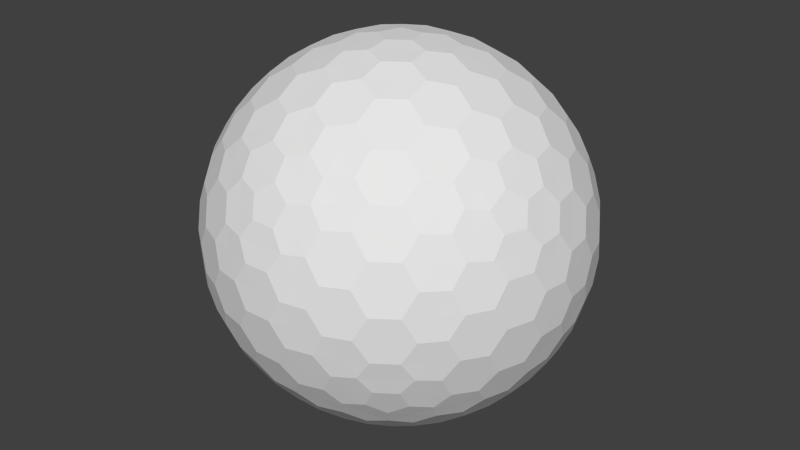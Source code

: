 # Source: geodesicSphere-1.blend  (saved by Blender 2.74.0; exported with 4.5.12 LTS)
import bpy
from mathutils import Matrix  # noqa: F401  (used for matrix-valued properties, if any)

bpy.ops.wm.read_factory_settings(use_empty=True)
scene = bpy.context.scene
scene.name = 'Scene'

# ---- collections
col_collection_1 = bpy.data.collections.new('Collection 1'); scene.collection.children.link(col_collection_1)

# ---- world
world_world = bpy.data.worlds.new('World'); scene.world = world_world
world_world.color = (0.05088, 0.05088, 0.05088)
world_world.use_sun_shadow = False
world_world.sun_shadow_jitter_overblur = 0.0
world_world.cycles.sampling_method = 'MANUAL'
world_world.cycles.sample_map_resolution = 256

# ---- meshes
me_gd_mesh_001 = bpy.data.meshes.new('GD_mesh.001')
me_gd_mesh_001.from_pydata([(5.802e-09, -0.05351, 0.5054), (5.802e-09, -0.1123, 0.4956), (5.802e-09, -0.2369, 0.4496), (5.802e-09, -0.2962, 0.413), (5.802e-09, -0.3931, 0.3221), (5.802e-09, -0.4281, 0.2739), (0.05089, -0.01654, 0.5054), (0.1068, -0.0347, 0.4956), (0.2253, -0.07321, 0.4496), (0.2817, -0.09152, 0.413), (0.3738, -0.1215, 0.3221), (0.4071, -0.1323, 0.2739), (0.03145, 0.04329, 0.5054), (0.06601, 0.09086, 0.4956), (0.1393, 0.1917, 0.4496), (0.1741, 0.2396, 0.413), (0.231, 0.318, 0.3221), (0.2516, 0.3463, 0.2739), (-0.03145, 0.04329, 0.5054), (-0.06601, 0.09086, 0.4956), (-0.1393, 0.1917, 0.4496), (-0.1741, 0.2396, 0.413), (-0.231, 0.318, 0.3221), (-0.2516, 0.3463, 0.2739), (-0.05089, -0.01654, 0.5054), (-0.1068, -0.0347, 0.4956), (-0.2253, -0.07321, 0.4496), (-0.2817, -0.09152, 0.413), (-0.3738, -0.1215, 0.3221), (-0.4071, -0.1323, 0.2739), (0.05089, -0.4446, 0.2408), (0.1068, -0.4278, 0.2527), (0.2253, -0.3694, 0.2665), (0.2817, -0.3284, 0.2665), (0.3738, -0.2338, 0.2527), (0.4071, -0.1858, 0.2408), (0.4386, -0.08899, 0.2408), (0.4399, -0.03061, 0.2527), (0.4209, 0.1002, 0.2665), (0.3994, 0.1664, 0.2665), (0.3379, 0.2833, 0.2527), (0.3025, 0.3298, 0.2408), (0.2202, 0.3896, 0.2408), (0.165, 0.4089, 0.2527), (0.03482, 0.4313, 0.2665), (-0.03482, 0.4313, 0.2665), (-0.165, 0.4089, 0.2527), (-0.2202, 0.3896, 0.2408), (-0.3025, 0.3298, 0.2408), (-0.3379, 0.2833, 0.2527), (-0.3994, 0.1664, 0.2665), (-0.4209, 0.1002, 0.2665), (-0.4399, -0.03061, 0.2527), (-0.4386, -0.08899, 0.2408), (-0.4071, -0.1858, 0.2408), (-0.3738, -0.2338, 0.2527), (-0.2817, -0.3284, 0.2665), (-0.2253, -0.3694, 0.2665), (-0.1068, -0.4278, 0.2527), (-0.05089, -0.4446, 0.2408), (0.03145, -0.4714, 0.1873), (0.06601, -0.4839, 0.1404), (0.1393, -0.4878, 0.02962), (0.1741, -0.4765, -0.02962), (0.231, -0.4303, -0.1404), (0.2516, -0.3998, -0.1873), (0.4386, -0.1756, 0.1873), (0.4399, -0.2123, 0.1404), (0.4209, -0.2832, 0.02962), (0.3994, -0.3128, -0.02962), (0.3379, -0.3527, -0.1404), (0.3025, -0.3629, -0.1873), (0.458, -0.1157, 0.1873), (0.4806, -0.08676, 0.1404), (0.507, -0.0183, 0.02962), (0.507, 0.0183, -0.02962), (0.4806, 0.08676, -0.1404), (0.458, 0.1157, -0.1873), (0.3025, 0.3629, 0.1873), (0.3379, 0.3527, 0.1404), (0.3994, 0.3128, 0.02962), (0.4209, 0.2832, -0.02962), (0.4399, 0.2123, -0.1404), (0.4386, 0.1756, -0.1873), (0.2516, 0.3998, 0.1873), (0.231, 0.4303, 0.1404), (0.1741, 0.4765, 0.02962), (0.1393, 0.4878, -0.02962), (0.06601, 0.4839, -0.1404), (0.03145, 0.4714, -0.1873), (-0.2516, 0.3998, 0.1873), (-0.231, 0.4303, 0.1404), (-0.1741, 0.4765, 0.02962), (-0.1393, 0.4878, -0.02962), (-0.06601, 0.4839, -0.1404), (-0.03145, 0.4714, -0.1873), (-0.3025, 0.3629, 0.1873), (-0.3379, 0.3527, 0.1404), (-0.3994, 0.3128, 0.02962), (-0.4209, 0.2832, -0.02962), (-0.4399, 0.2123, -0.1404), (-0.4386, 0.1756, -0.1873), (-0.458, -0.1157, 0.1873), (-0.4806, -0.08676, 0.1404), (-0.507, -0.0183, 0.02962), (-0.507, 0.0183, -0.02962), (-0.4806, 0.08676, -0.1404), (-0.458, 0.1157, -0.1873), (-0.4386, -0.1756, 0.1873), (-0.4399, -0.2123, 0.1404), (-0.4209, -0.2832, 0.02962), (-0.3994, -0.3128, -0.02962), (-0.3379, -0.3527, -0.1404), (-0.3025, -0.3629, -0.1873), (-0.03145, -0.4714, 0.1873), (-0.06601, -0.4839, 0.1404), (-0.1393, -0.4878, 0.02962), (-0.1741, -0.4765, -0.02962), (-0.231, -0.4303, -0.1404), (-0.2516, -0.3998, -0.1873), (0.3025, -0.3298, -0.2408), (0.3379, -0.2833, -0.2527), (0.3994, -0.1664, -0.2665), (0.4209, -0.1002, -0.2665), (0.4399, 0.03061, -0.2527), (0.4386, 0.08899, -0.2408), (0.4071, 0.1858, -0.2408), (0.3738, 0.2338, -0.2527), (0.2817, 0.3284, -0.2665), (0.2253, 0.3694, -0.2665), (0.1068, 0.4278, -0.2527), (0.05089, 0.4446, -0.2408), (-0.05089, 0.4446, -0.2408), (-0.1068, 0.4278, -0.2527), (-0.2253, 0.3694, -0.2665), (-0.2817, 0.3284, -0.2665), (-0.3738, 0.2338, -0.2527), (-0.4071, 0.1858, -0.2408), (-0.4386, 0.08899, -0.2408), (-0.4399, 0.03061, -0.2527), (-0.4209, -0.1002, -0.2665), (-0.3994, -0.1664, -0.2665), (-0.3379, -0.2833, -0.2527), (-0.3025, -0.3298, -0.2408), (-0.2202, -0.3896, -0.2408), (-0.165, -0.4089, -0.2527), (-0.03482, -0.4313, -0.2665), (0.03482, -0.4313, -0.2665), (0.165, -0.4089, -0.2527), (0.2202, -0.3896, -0.2408), (0.2516, -0.3463, -0.2739), (0.231, -0.318, -0.3221), (0.1741, -0.2396, -0.413), (0.1393, -0.1917, -0.4496), (0.06601, -0.09086, -0.4956), (0.03145, -0.04329, -0.5054), (0.4071, 0.1323, -0.2739), (0.3738, 0.1215, -0.3221), (0.2817, 0.09152, -0.413), (0.2253, 0.07321, -0.4496), (0.1068, 0.0347, -0.4956), (0.05089, 0.01654, -0.5054), (5.802e-09, 0.4281, -0.2739), (5.802e-09, 0.3931, -0.3221), (5.802e-09, 0.2962, -0.413), (5.802e-09, 0.2369, -0.4496), (5.802e-09, 0.1123, -0.4956), (5.802e-09, 0.05351, -0.5054), (-0.4071, 0.1323, -0.2739), (-0.3738, 0.1215, -0.3221), (-0.2817, 0.09152, -0.413), (-0.2253, 0.07321, -0.4496), (-0.1068, 0.0347, -0.4956), (-0.05089, 0.01654, -0.5054), (-0.2516, -0.3463, -0.2739), (-0.231, -0.318, -0.3221), (-0.1741, -0.2396, -0.413), (-0.1393, -0.1917, -0.4496), (-0.06601, -0.09086, -0.4956), (-0.03145, -0.04329, -0.5054), (0.05633, -0.1368, 0.4862), (0.1127, -0.09584, 0.4862), (0.05799, -0.3237, 0.3874), (0.1196, -0.2904, 0.3995), (0.2392, -0.2035, 0.3995), (0.2899, -0.1552, 0.3874), (0.05799, -0.2018, 0.4628), (0.1196, -0.2275, 0.4384), (0.174, -0.1175, 0.4628), (0.1794, -0.1841, 0.4384), (0.05633, -0.3737, 0.3398), (0.1127, -0.392, 0.3032), (0.1794, -0.3098, 0.3607), (0.174, -0.3614, 0.3121), (0.2392, -0.2664, 0.3607), (0.2899, -0.2771, 0.3121), (0.338, -0.1691, 0.3398), (0.338, -0.2283, 0.3032), (0.1475, 0.01131, 0.4862), (0.126, 0.07754, 0.4862), (0.3258, -0.04488, 0.3874), (0.3131, 0.02402, 0.3995), (0.2674, 0.1646, 0.3995), (0.2372, 0.2278, 0.3874), (0.2098, -0.007197, 0.4628), (0.2533, 0.04345, 0.4384), (0.1655, 0.1291, 0.4628), (0.2305, 0.1137, 0.4384), (0.3728, -0.0619, 0.3398), (0.4076, -0.01398, 0.3032), (0.3501, 0.07489, 0.3607), (0.3975, 0.05378, 0.3121), (0.3272, 0.1452, 0.3607), (0.3532, 0.1901, 0.3121), (0.2652, 0.2692, 0.3398), (0.3216, 0.2509, 0.3032), (0.03482, 0.1438, 0.4862), (-0.03482, 0.1438, 0.4862), (0.1434, 0.296, 0.3874), (0.07392, 0.3052, 0.3995), (-0.07392, 0.3052, 0.3995), (-0.1434, 0.296, 0.3874), (0.07168, 0.1973, 0.4628), (0.03696, 0.2544, 0.4384), (-0.07168, 0.1973, 0.4628), (-0.03696, 0.2544, 0.4384), (0.1741, 0.3354, 0.3398), (0.1393, 0.3834, 0.3032), (0.03696, 0.3561, 0.3607), (0.07168, 0.3946, 0.3121), (-0.03696, 0.3561, 0.3607), (-0.07168, 0.3946, 0.3121), (-0.1741, 0.3354, 0.3398), (-0.1393, 0.3834, 0.3032), (-0.126, 0.07754, 0.4862), (-0.1475, 0.01131, 0.4862), (-0.2372, 0.2278, 0.3874), (-0.2674, 0.1646, 0.3995), (-0.3131, 0.02402, 0.3995), (-0.3258, -0.04488, 0.3874), (-0.1655, 0.1291, 0.4628), (-0.2305, 0.1137, 0.4384), (-0.2098, -0.007197, 0.4628), (-0.2533, 0.04345, 0.4384), (-0.2652, 0.2692, 0.3398), (-0.3216, 0.2509, 0.3032), (-0.3272, 0.1452, 0.3607), (-0.3532, 0.1901, 0.3121), (-0.3501, 0.07489, 0.3607), (-0.3975, 0.05378, 0.3121), (-0.3728, -0.0619, 0.3398), (-0.4076, -0.01398, 0.3032), (-0.1127, -0.09584, 0.4862), (-0.05633, -0.1368, 0.4862), (-0.2899, -0.1552, 0.3874), (-0.2392, -0.2035, 0.3995), (-0.1196, -0.2904, 0.3995), (-0.05799, -0.3237, 0.3874), (-0.174, -0.1175, 0.4628), (-0.1794, -0.1841, 0.4384), (-0.05799, -0.2018, 0.4628), (-0.1196, -0.2275, 0.4384), (-0.338, -0.1691, 0.3398), (-0.338, -0.2283, 0.3032), (-0.2392, -0.2664, 0.3607), (-0.2899, -0.2771, 0.3121), (-0.1794, -0.3098, 0.3607), (-0.174, -0.3614, 0.3121), (-0.05633, -0.3737, 0.3398), (-0.1127, -0.392, 0.3032), (0.1475, -0.4399, 0.2073), (0.126, -0.4695, 0.1481), (0.3258, -0.3265, 0.2134), (0.3131, -0.3681, 0.1572), (0.2674, -0.431, 0.03144), (0.2372, -0.4484, -0.03049), (0.2098, -0.4107, 0.2134), (0.2533, -0.4116, 0.1572), (0.1655, -0.4717, 0.09146), (0.2305, -0.443, 0.09432), (0.3728, -0.2762, 0.2073), (0.4076, -0.2649, 0.1481), (0.3501, -0.3561, 0.09432), (0.3975, -0.3032, 0.09146), (0.3272, -0.3875, 0.03144), (0.3532, -0.3641, -0.03049), (0.2652, -0.4243, -0.08885), (0.3216, -0.3834, -0.08885), (0.464, -0.1874, 0.08885), (0.4855, -0.1211, 0.08885), (0.4112, -0.2843, -0.09146), (0.4468, -0.2229, -0.09432), (0.4925, -0.08231, -0.09432), (0.4998, -0.01165, -0.09146), (0.4555, -0.2234, 0.03049), (0.4697, -0.1915, -0.03144), (0.4998, -0.08701, 0.03049), (0.4925, -0.1212, -0.03144), (0.3779, -0.3058, -0.1481), (0.3779, -0.2692, -0.2073), (0.4468, -0.1841, -0.1572), (0.4112, -0.209, -0.2134), (0.4697, -0.1137, -0.1572), (0.4555, -0.07262, -0.2134), (0.4855, 0.0253, -0.1481), (0.464, -0.004321, -0.2073), (0.464, 0.004321, 0.2073), (0.4855, -0.0253, 0.1481), (0.4112, 0.209, 0.2134), (0.4468, 0.1841, 0.1572), (0.4925, 0.1212, 0.03144), (0.4998, 0.08701, -0.03049), (0.4555, 0.07262, 0.2134), (0.4697, 0.1137, 0.1572), (0.4998, 0.01165, 0.09146), (0.4925, 0.08231, 0.09432), (0.3779, 0.2692, 0.2073), (0.3779, 0.3058, 0.1481), (0.4468, 0.2229, 0.09432), (0.4112, 0.2843, 0.09146), (0.4697, 0.1915, 0.03144), (0.4555, 0.2234, -0.03049), (0.4855, 0.1211, -0.08885), (0.464, 0.1874, -0.08885), (0.3216, 0.3834, 0.08885), (0.2652, 0.4243, 0.08885), (0.3975, 0.3032, -0.09146), (0.3501, 0.3561, -0.09432), (0.2305, 0.443, -0.09432), (0.1655, 0.4717, -0.09146), (0.3532, 0.3641, 0.03049), (0.3272, 0.3875, -0.03144), (0.2372, 0.4484, 0.03049), (0.2674, 0.431, -0.03144), (0.4076, 0.2649, -0.1481), (0.3728, 0.2762, -0.2073), (0.3131, 0.3681, -0.1572), (0.3258, 0.3265, -0.2134), (0.2533, 0.4116, -0.1572), (0.2098, 0.4107, -0.2134), (0.126, 0.4695, -0.1481), (0.1475, 0.4399, -0.2073), (0.1393, 0.4426, 0.2073), (0.1741, 0.4539, 0.1481), (-0.07168, 0.4556, 0.2134), (-0.03696, 0.4819, 0.1572), (0.03696, 0.5059, 0.03144), (0.07168, 0.5022, -0.03049), (0.07168, 0.4556, 0.2134), (0.03696, 0.4819, 0.1572), (0.1434, 0.4789, 0.09146), (0.07392, 0.4939, 0.09432), (-0.1393, 0.4426, 0.2073), (-0.1741, 0.4539, 0.1481), (-0.07392, 0.4939, 0.09432), (-0.1434, 0.4789, 0.09146), (-0.03696, 0.5059, 0.03144), (-0.07168, 0.5022, -0.03049), (0.03482, 0.4992, -0.08885), (-0.03482, 0.4992, -0.08885), (-0.2652, 0.4243, 0.08885), (-0.3216, 0.3834, 0.08885), (-0.1655, 0.4717, -0.09146), (-0.2305, 0.443, -0.09432), (-0.3501, 0.3561, -0.09432), (-0.3975, 0.3032, -0.09146), (-0.2372, 0.4484, 0.03049), (-0.2674, 0.431, -0.03144), (-0.3532, 0.3641, 0.03049), (-0.3272, 0.3875, -0.03144), (-0.126, 0.4695, -0.1481), (-0.1475, 0.4399, -0.2073), (-0.2533, 0.4116, -0.1572), (-0.2098, 0.4107, -0.2134), (-0.3131, 0.3681, -0.1572), (-0.3258, 0.3265, -0.2134), (-0.4076, 0.2649, -0.1481), (-0.3728, 0.2762, -0.2073), (-0.3779, 0.2692, 0.2073), (-0.3779, 0.3058, 0.1481), (-0.4555, 0.07262, 0.2134), (-0.4697, 0.1137, 0.1572), (-0.4697, 0.1915, 0.03144), (-0.4555, 0.2234, -0.03049), (-0.4112, 0.209, 0.2134), (-0.4468, 0.1841, 0.1572), (-0.4112, 0.2843, 0.09146), (-0.4468, 0.2229, 0.09432), (-0.464, 0.004321, 0.2073), (-0.4855, -0.0253, 0.1481), (-0.4925, 0.08231, 0.09432), (-0.4998, 0.01165, 0.09146), (-0.4925, 0.1212, 0.03144), (-0.4998, 0.08701, -0.03049), (-0.464, 0.1874, -0.08885), (-0.4855, 0.1211, -0.08885), (-0.4855, -0.1211, 0.08885), (-0.464, -0.1874, 0.08885), (-0.4998, -0.01165, -0.09146), (-0.4925, -0.08231, -0.09432), (-0.4468, -0.2229, -0.09432), (-0.4112, -0.2843, -0.09146), (-0.4998, -0.08701, 0.03049), (-0.4925, -0.1212, -0.03144), (-0.4555, -0.2234, 0.03049), (-0.4697, -0.1915, -0.03144), (-0.4855, 0.0253, -0.1481), (-0.464, -0.004321, -0.2073), (-0.4697, -0.1137, -0.1572), (-0.4555, -0.07262, -0.2134), (-0.4468, -0.1841, -0.1572), (-0.4112, -0.209, -0.2134), (-0.3779, -0.3058, -0.1481), (-0.3779, -0.2692, -0.2073), (-0.3728, -0.2762, 0.2073), (-0.4076, -0.2649, 0.1481), (-0.2098, -0.4107, 0.2134), (-0.2533, -0.4116, 0.1572), (-0.3272, -0.3875, 0.03144), (-0.3532, -0.3641, -0.03049), (-0.3258, -0.3265, 0.2134), (-0.3131, -0.3681, 0.1572), (-0.3975, -0.3032, 0.09146), (-0.3501, -0.3561, 0.09432), (-0.1475, -0.4399, 0.2073), (-0.126, -0.4695, 0.1481), (-0.2305, -0.443, 0.09432), (-0.1655, -0.4717, 0.09146), (-0.2674, -0.431, 0.03144), (-0.2372, -0.4484, -0.03049), (-0.3216, -0.3834, -0.08885), (-0.2652, -0.4243, -0.08885), (-0.03482, -0.4992, 0.08885), (0.03482, -0.4992, 0.08885), (-0.1434, -0.4789, -0.09146), (-0.07392, -0.4939, -0.09432), (0.07392, -0.4939, -0.09432), (0.1434, -0.4789, -0.09146), (-0.07168, -0.5022, 0.03049), (-0.03696, -0.5059, -0.03144), (0.07168, -0.5022, 0.03049), (0.03696, -0.5059, -0.03144), (-0.1741, -0.4539, -0.1481), (-0.1393, -0.4426, -0.2073), (-0.03696, -0.4819, -0.1572), (-0.07168, -0.4556, -0.2134), (0.03696, -0.4819, -0.1572), (0.07168, -0.4556, -0.2134), (0.1741, -0.4539, -0.1481), (0.1393, -0.4426, -0.2073), (0.3216, -0.2509, -0.3032), (0.2652, -0.2692, -0.3398), (0.3975, -0.05378, -0.3121), (0.3501, -0.07489, -0.3607), (0.2305, -0.1137, -0.4384), (0.1655, -0.1291, -0.4628), (0.3532, -0.1901, -0.3121), (0.3272, -0.1452, -0.3607), (0.2372, -0.2278, -0.3874), (0.2674, -0.1646, -0.3995), (0.4076, 0.01398, -0.3032), (0.3728, 0.0619, -0.3398), (0.3131, -0.02402, -0.3995), (0.3258, 0.04488, -0.3874), (0.2533, -0.04345, -0.4384), (0.2098, 0.007197, -0.4628), (0.126, -0.07754, -0.4862), (0.1475, -0.01131, -0.4862), (0.338, 0.2283, -0.3032), (0.338, 0.1691, -0.3398), (0.174, 0.3614, -0.3121), (0.1794, 0.3098, -0.3607), (0.1794, 0.1841, -0.4384), (0.174, 0.1175, -0.4628), (0.2899, 0.2771, -0.3121), (0.2392, 0.2664, -0.3607), (0.2899, 0.1552, -0.3874), (0.2392, 0.2035, -0.3995), (0.1127, 0.392, -0.3032), (0.05633, 0.3737, -0.3398), (0.1196, 0.2904, -0.3995), (0.05799, 0.3237, -0.3874), (0.1196, 0.2275, -0.4384), (0.05799, 0.2018, -0.4628), (0.1127, 0.09584, -0.4862), (0.05633, 0.1368, -0.4862), (-0.1127, 0.392, -0.3032), (-0.05633, 0.3737, -0.3398), (-0.2899, 0.2771, -0.3121), (-0.2392, 0.2664, -0.3607), (-0.1196, 0.2275, -0.4384), (-0.05799, 0.2018, -0.4628), (-0.174, 0.3614, -0.3121), (-0.1794, 0.3098, -0.3607), (-0.05799, 0.3237, -0.3874), (-0.1196, 0.2904, -0.3995), (-0.338, 0.2283, -0.3032), (-0.338, 0.1691, -0.3398), (-0.2392, 0.2035, -0.3995), (-0.2899, 0.1552, -0.3874), (-0.1794, 0.1841, -0.4384), (-0.174, 0.1175, -0.4628), (-0.05633, 0.1368, -0.4862), (-0.1127, 0.09584, -0.4862), (-0.4076, 0.01398, -0.3032), (-0.3728, 0.0619, -0.3398), (-0.3532, -0.1901, -0.3121), (-0.3272, -0.1452, -0.3607), (-0.2533, -0.04345, -0.4384), (-0.2098, 0.007197, -0.4628), (-0.3975, -0.05378, -0.3121), (-0.3501, -0.07489, -0.3607), (-0.3258, 0.04488, -0.3874), (-0.3131, -0.02402, -0.3995), (-0.3216, -0.2509, -0.3032), (-0.2652, -0.2692, -0.3398), (-0.2674, -0.1646, -0.3995), (-0.2372, -0.2278, -0.3874), (-0.2305, -0.1137, -0.4384), (-0.1655, -0.1291, -0.4628), (-0.1475, -0.01131, -0.4862), (-0.126, -0.07754, -0.4862), (-0.1393, -0.3834, -0.3032), (-0.1741, -0.3354, -0.3398), (0.07168, -0.3946, -0.3121), (0.03696, -0.3561, -0.3607), (-0.03696, -0.2544, -0.4384), (-0.07168, -0.1973, -0.4628), (-0.07168, -0.3946, -0.3121), (-0.03696, -0.3561, -0.3607), (-0.1434, -0.296, -0.3874), (-0.07392, -0.3052, -0.3995), (0.1393, -0.3834, -0.3032), (0.1741, -0.3354, -0.3398), (0.07392, -0.3052, -0.3995), (0.1434, -0.296, -0.3874), (0.03696, -0.2544, -0.4384), (0.07168, -0.1973, -0.4628), (-0.03482, -0.1438, -0.4862), (0.03482, -0.1438, -0.4862), (0.05445, -0.07494, 0.4957), (0.0592, -0.2627, 0.4251), (0.1167, -0.1606, 0.4625), (0.2316, -0.1375, 0.4251), (0.05445, -0.4099, 0.2887), (0.1167, -0.3418, 0.3504), (0.2316, -0.3188, 0.3131), (0.2891, -0.2166, 0.3504), (0.373, -0.1784, 0.2887), (0.0881, 0.02863, 0.4957), (0.2682, -0.02489, 0.4251), (0.1888, 0.06133, 0.4625), (0.2023, 0.1778, 0.4251), (0.4066, -0.07487, 0.2887), (0.3612, 0.005319, 0.3504), (0.3747, 0.1218, 0.3131), (0.2953, 0.208, 0.3504), (0.285, 0.2996, 0.2887), (5.802e-09, 0.09264, 0.4957), (0.1065, 0.2474, 0.4251), (5.802e-09, 0.1985, 0.4625), (-0.1065, 0.2474, 0.4251), (0.1969, 0.3636, 0.2887), (0.1065, 0.3451, 0.3504), (-5.086e-10, 0.394, 0.3131), (-0.1065, 0.3451, 0.3504), (-0.1969, 0.3636, 0.2887), (-0.0881, 0.02863, 0.4957), (-0.2023, 0.1778, 0.4251), (-0.1888, 0.06133, 0.4625), (-0.2682, -0.02489, 0.4251), (-0.285, 0.2996, 0.2887), (-0.2953, 0.208, 0.3504), (-0.3747, 0.1218, 0.3131), (-0.3612, 0.005319, 0.3504), (-0.4066, -0.07487, 0.2887), (-0.05445, -0.07494, 0.4957), (-0.2316, -0.1375, 0.4251), (-0.1167, -0.1606, 0.4625), (-0.0592, -0.2627, 0.4251), (-0.373, -0.1784, 0.2887), (-0.2891, -0.2166, 0.3504), (-0.2316, -0.3188, 0.3131), (-0.1167, -0.3418, 0.3504), (-0.05445, -0.4099, 0.2887), (0.0881, -0.4562, 0.1961), (0.2682, -0.3691, 0.2124), (0.1888, -0.4411, 0.152), (0.2023, -0.4597, 0.03112), (0.4066, -0.2248, 0.1961), (0.3612, -0.3158, 0.152), (0.3747, -0.3345, 0.03112), (0.2953, -0.4065, -0.0293), (0.285, -0.3922, -0.1388), (0.4611, -0.1498, 0.1388), (0.4339, -0.253, -0.03112), (0.4778, -0.1553, 0.0293), (0.4998, -0.05036, -0.03112), (0.3394, -0.3173, -0.1961), (0.412, -0.2459, -0.152), (0.4339, -0.141, -0.2124), (0.4778, -0.04323, -0.152), (0.4611, 0.05718, -0.1961), (0.4611, -0.05718, 0.1961), (0.4339, 0.141, 0.2124), (0.4778, 0.04323, 0.152), (0.4998, 0.05036, 0.03112), (0.3394, 0.3173, 0.1961), (0.412, 0.2459, 0.152), (0.4339, 0.253, 0.03112), (0.4778, 0.1553, -0.0293), (0.4611, 0.1498, -0.1388), (0.285, 0.3922, 0.1388), (0.3747, 0.3345, -0.03112), (0.2953, 0.4065, 0.0293), (0.2023, 0.4597, -0.03112), (0.4066, 0.2248, -0.1961), (0.3612, 0.3158, -0.152), (0.2682, 0.3691, -0.2124), (0.1888, 0.4411, -0.152), (0.0881, 0.4562, -0.1961), (0.1969, 0.4209, 0.1961), (-1.771e-09, 0.4562, 0.2124), (0.1065, 0.4678, 0.152), (0.1065, 0.4909, 0.03112), (-0.1969, 0.4209, 0.1961), (-0.1065, 0.4678, 0.152), (-0.1065, 0.4909, 0.03112), (4.54e-09, 0.5024, -0.0293), (5.802e-09, 0.4848, -0.1388), (-0.285, 0.3922, 0.1388), (-0.2023, 0.4597, -0.03112), (-0.2953, 0.4065, 0.0293), (-0.3747, 0.3345, -0.03112), (-0.0881, 0.4562, -0.1961), (-0.1888, 0.4411, -0.152), (-0.2682, 0.3691, -0.2124), (-0.3612, 0.3158, -0.152), (-0.4066, 0.2248, -0.1961), (-0.3394, 0.3173, 0.1961), (-0.4339, 0.141, 0.2124), (-0.412, 0.2459, 0.152), (-0.4339, 0.253, 0.03112), (-0.4611, -0.05718, 0.1961), (-0.4778, 0.04323, 0.152), (-0.4998, 0.05036, 0.03112), (-0.4778, 0.1553, -0.0293), (-0.4611, 0.1498, -0.1388), (-0.4611, -0.1498, 0.1388), (-0.4998, -0.05036, -0.03112), (-0.4778, -0.1553, 0.0293), (-0.4339, -0.253, -0.03112), (-0.4611, 0.05718, -0.1961), (-0.4778, -0.04323, -0.152), (-0.4339, -0.141, -0.2124), (-0.412, -0.2459, -0.152), (-0.3394, -0.3173, -0.1961), (-0.4066, -0.2248, 0.1961), (-0.2682, -0.3691, 0.2124), (-0.3612, -0.3158, 0.152), (-0.3747, -0.3345, 0.03112), (-0.0881, -0.4562, 0.1961), (-0.1888, -0.4411, 0.152), (-0.2023, -0.4597, 0.03112), (-0.2953, -0.4065, -0.0293), (-0.285, -0.3922, -0.1388), (4.54e-09, -0.4848, 0.1388), (-0.1065, -0.4909, -0.03112), (7.064e-09, -0.5024, 0.0293), (0.1065, -0.4909, -0.03112), (-0.1969, -0.4209, -0.1961), (-0.1065, -0.4678, -0.152), (1.085e-08, -0.4562, -0.2124), (0.1065, -0.4678, -0.152), (0.1969, -0.4209, -0.1961), (0.285, -0.2996, -0.2887), (0.3747, -0.1218, -0.3131), (0.2953, -0.208, -0.3504), (0.2023, -0.1778, -0.4251), (0.4066, 0.07487, -0.2887), (0.3612, -0.005319, -0.3504), (0.2682, 0.02489, -0.4251), (0.1888, -0.06133, -0.4625), (0.0881, -0.02863, -0.4957), (0.373, 0.1784, -0.2887), (0.2316, 0.3188, -0.3131), (0.2891, 0.2166, -0.3504), (0.2316, 0.1375, -0.4251), (0.05445, 0.4099, -0.2887), (0.1167, 0.3418, -0.3504), (0.0592, 0.2627, -0.4251), (0.1167, 0.1606, -0.4625), (0.05445, 0.07494, -0.4957), (-0.05445, 0.4099, -0.2887), (-0.2316, 0.3188, -0.3131), (-0.1167, 0.3418, -0.3504), (-0.0592, 0.2627, -0.4251), (-0.373, 0.1784, -0.2887), (-0.2891, 0.2166, -0.3504), (-0.2316, 0.1375, -0.4251), (-0.1167, 0.1606, -0.4625), (-0.05445, 0.07494, -0.4957), (-0.4066, 0.07487, -0.2887), (-0.3747, -0.1218, -0.3131), (-0.3612, -0.005319, -0.3504), (-0.2682, 0.02489, -0.4251), (-0.285, -0.2996, -0.2887), (-0.2953, -0.208, -0.3504), (-0.2023, -0.1778, -0.4251), (-0.1888, -0.06133, -0.4625), (-0.0881, -0.02863, -0.4957), (-0.1969, -0.3636, -0.2887), (1.211e-08, -0.394, -0.3131), (-0.1065, -0.3451, -0.3504), (-0.1065, -0.2474, -0.4251), (0.1969, -0.3636, -0.2887), (0.1065, -0.3451, -0.3504), (0.1065, -0.2474, -0.4251), (8.326e-09, -0.1985, -0.4625), (5.802e-09, -0.09264, -0.4957), (5.802e-09, -1.825e-09, 0.5054), (5.802e-09, -0.1711, 0.4739), (7.695e-09, -0.3473, 0.3649), (6.559e-09, -0.452, 0.226), (0.1627, -0.05286, 0.4739), (0.3303, -0.1073, 0.3649), (0.4299, -0.1397, 0.226), (0.1005, 0.1384, 0.4739), (0.2042, 0.281, 0.3649), (0.2657, 0.3657, 0.226), (-0.1005, 0.1384, 0.4739), (-0.2042, 0.281, 0.3649), (-0.2657, 0.3657, 0.226), (-0.1627, -0.05286, 0.4739), (-0.3303, -0.1073, 0.3649), (-0.4299, -0.1397, 0.226), (0.1627, -0.4002, 0.2592), (0.3303, -0.2784, 0.2592), (0.4309, 0.03105, 0.2592), (0.3668, 0.2281, 0.2592), (0.1036, 0.4194, 0.2592), (-0.1036, 0.4194, 0.2592), (-0.3668, 0.2281, 0.2592), (-0.4309, 0.03105, 0.2592), (-0.3303, -0.2784, 0.2592), (-0.1627, -0.4002, 0.2592), (0.1005, -0.4857, 0.08815), (0.2042, -0.4521, -0.08815), (0.2657, -0.3657, -0.226), (0.4309, -0.2457, 0.08815), (0.3668, -0.3339, -0.08815), (0.493, -0.05448, 0.08815), (0.493, 0.05448, -0.08815), (0.4299, 0.1397, -0.226), (0.3668, 0.3339, 0.08815), (0.4309, 0.2457, -0.08815), (0.2042, 0.4521, 0.08815), (0.1005, 0.4857, -0.08815), (5.045e-09, 0.452, -0.226), (-0.2042, 0.4521, 0.08815), (-0.1005, 0.4857, -0.08815), (-0.3668, 0.3339, 0.08815), (-0.4309, 0.2457, -0.08815), (-0.4299, 0.1397, -0.226), (-0.493, -0.05448, 0.08815), (-0.493, 0.05448, -0.08815), (-0.4309, -0.2457, 0.08815), (-0.3668, -0.3339, -0.08815), (-0.2657, -0.3657, -0.226), (-0.1005, -0.4857, 0.08815), (-0.2042, -0.4521, -0.08815), (0.3668, -0.2281, -0.2592), (0.4309, -0.03105, -0.2592), (0.3303, 0.2784, -0.2592), (0.1627, 0.4002, -0.2592), (-0.1627, 0.4002, -0.2592), (-0.3303, 0.2784, -0.2592), (-0.4309, -0.03105, -0.2592), (-0.3668, -0.2281, -0.2592), (-0.1036, -0.4194, -0.2592), (0.1036, -0.4194, -0.2592), (0.2042, -0.281, -0.3649), (0.1005, -0.1384, -0.4739), (6.559e-09, -5.611e-09, -0.5054), (0.3303, 0.1073, -0.3649), (0.1627, 0.05286, -0.4739), (3.278e-09, 0.3473, -0.3649), (4.54e-09, 0.1711, -0.4739), (-0.3303, 0.1073, -0.3649), (-0.1627, 0.05286, -0.4739), (-0.2042, -0.281, -0.3649), (-0.1005, -0.1384, -0.4739), (0.1794, -0.2469, 0.3995), (0.2903, 0.09432, 0.3995), (5.171e-09, 0.3052, 0.3995), (-0.2903, 0.09432, 0.3995), (-0.1794, -0.2469, 0.3995), (0.2903, -0.3995, 0.09432), (0.4697, -0.1526, -0.09432), (0.4697, 0.1526, 0.09432), (0.2903, 0.3995, -0.09432), (-1.771e-09, 0.4939, 0.09432), (-0.2903, 0.3995, -0.09432), (-0.4697, 0.1526, 0.09432), (-0.4697, -0.1526, -0.09432), (-0.2903, -0.3995, 0.09432), (6.433e-09, -0.4939, -0.09432), (0.2903, -0.09432, -0.3995), (0.1794, 0.2469, -0.3995), (-0.1794, 0.2469, -0.3995), (-0.2903, -0.09432, -0.3995), (1.337e-08, -0.3052, -0.3995)], [], [(0, 6, 540), (6, 7, 540), (7, 181, 540), (181, 180, 540), (180, 1, 540), (1, 0, 540), (2, 186, 541), (186, 187, 541), (187, 183, 541), (183, 182, 541), (182, 3, 541), (3, 2, 541), (189, 187, 542), (187, 186, 542), (186, 180, 542), (180, 181, 542), (181, 188, 542), (188, 189, 542), (188, 8, 543), (8, 9, 543), (9, 185, 543), (185, 184, 543), (184, 189, 543), (189, 188, 543), (4, 190, 544), (190, 191, 544), (191, 31, 544), (31, 30, 544), (30, 5, 544), (5, 4, 544), (193, 191, 545), (191, 190, 545), (190, 182, 545), (182, 183, 545), (183, 192, 545), (192, 193, 545), (192, 194, 546), (194, 195, 546), (195, 33, 546), (33, 32, 546), (32, 193, 546), (193, 192, 546), (197, 195, 547), (195, 194, 547), (194, 184, 547), (184, 185, 547), (185, 196, 547), (196, 197, 547), (196, 10, 548), (10, 11, 548), (11, 35, 548), (35, 34, 548), (34, 197, 548), (197, 196, 548), (6, 12, 549), (12, 13, 549), (13, 199, 549), (199, 198, 549), (198, 7, 549), (7, 6, 549), (8, 204, 550), (204, 205, 550), (205, 201, 550), (201, 200, 550), (200, 9, 550), (9, 8, 550), (207, 205, 551), (205, 204, 551), (204, 198, 551), (198, 199, 551), (199, 206, 551), (206, 207, 551), (206, 14, 552), (14, 15, 552), (15, 203, 552), (203, 202, 552), (202, 207, 552), (207, 206, 552), (10, 208, 553), (208, 209, 553), (209, 37, 553), (37, 36, 553), (36, 11, 553), (11, 10, 553), (211, 209, 554), (209, 208, 554), (208, 200, 554), (200, 201, 554), (201, 210, 554), (210, 211, 554), (210, 212, 555), (212, 213, 555), (213, 39, 555), (39, 38, 555), (38, 211, 555), (211, 210, 555), (215, 213, 556), (213, 212, 556), (212, 202, 556), (202, 203, 556), (203, 214, 556), (214, 215, 556), (214, 16, 557), (16, 17, 557), (17, 41, 557), (41, 40, 557), (40, 215, 557), (215, 214, 557), (12, 18, 558), (18, 19, 558), (19, 217, 558), (217, 216, 558), (216, 13, 558), (13, 12, 558), (14, 222, 559), (222, 223, 559), (223, 219, 559), (219, 218, 559), (218, 15, 559), (15, 14, 559), (225, 223, 560), (223, 222, 560), (222, 216, 560), (216, 217, 560), (217, 224, 560), (224, 225, 560), (224, 20, 561), (20, 21, 561), (21, 221, 561), (221, 220, 561), (220, 225, 561), (225, 224, 561), (16, 226, 562), (226, 227, 562), (227, 43, 562), (43, 42, 562), (42, 17, 562), (17, 16, 562), (229, 227, 563), (227, 226, 563), (226, 218, 563), (218, 219, 563), (219, 228, 563), (228, 229, 563), (228, 230, 564), (230, 231, 564), (231, 45, 564), (45, 44, 564), (44, 229, 564), (229, 228, 564), (233, 231, 565), (231, 230, 565), (230, 220, 565), (220, 221, 565), (221, 232, 565), (232, 233, 565), (232, 22, 566), (22, 23, 566), (23, 47, 566), (47, 46, 566), (46, 233, 566), (233, 232, 566), (18, 24, 567), (24, 25, 567), (25, 235, 567), (235, 234, 567), (234, 19, 567), (19, 18, 567), (20, 240, 568), (240, 241, 568), (241, 237, 568), (237, 236, 568), (236, 21, 568), (21, 20, 568), (243, 241, 569), (241, 240, 569), (240, 234, 569), (234, 235, 569), (235, 242, 569), (242, 243, 569), (242, 26, 570), (26, 27, 570), (27, 239, 570), (239, 238, 570), (238, 243, 570), (243, 242, 570), (22, 244, 571), (244, 245, 571), (245, 49, 571), (49, 48, 571), (48, 23, 571), (23, 22, 571), (247, 245, 572), (245, 244, 572), (244, 236, 572), (236, 237, 572), (237, 246, 572), (246, 247, 572), (246, 248, 573), (248, 249, 573), (249, 51, 573), (51, 50, 573), (50, 247, 573), (247, 246, 573), (251, 249, 574), (249, 248, 574), (248, 238, 574), (238, 239, 574), (239, 250, 574), (250, 251, 574), (250, 28, 575), (28, 29, 575), (29, 53, 575), (53, 52, 575), (52, 251, 575), (251, 250, 575), (24, 0, 576), (0, 1, 576), (1, 253, 576), (253, 252, 576), (252, 25, 576), (25, 24, 576), (26, 258, 577), (258, 259, 577), (259, 255, 577), (255, 254, 577), (254, 27, 577), (27, 26, 577), (261, 259, 578), (259, 258, 578), (258, 252, 578), (252, 253, 578), (253, 260, 578), (260, 261, 578), (260, 2, 579), (2, 3, 579), (3, 257, 579), (257, 256, 579), (256, 261, 579), (261, 260, 579), (28, 262, 580), (262, 263, 580), (263, 55, 580), (55, 54, 580), (54, 29, 580), (29, 28, 580), (265, 263, 581), (263, 262, 581), (262, 254, 581), (254, 255, 581), (255, 264, 581), (264, 265, 581), (264, 266, 582), (266, 267, 582), (267, 57, 582), (57, 56, 582), (56, 265, 582), (265, 264, 582), (269, 267, 583), (267, 266, 583), (266, 256, 583), (256, 257, 583), (257, 268, 583), (268, 269, 583), (268, 4, 584), (4, 5, 584), (5, 59, 584), (59, 58, 584), (58, 269, 584), (269, 268, 584), (60, 30, 585), (30, 31, 585), (31, 270, 585), (270, 271, 585), (271, 61, 585), (61, 60, 585), (276, 32, 586), (32, 33, 586), (33, 272, 586), (272, 273, 586), (273, 277, 586), (277, 276, 586), (277, 279, 587), (279, 278, 587), (278, 271, 587), (271, 270, 587), (270, 276, 587), (276, 277, 587), (62, 278, 588), (278, 279, 588), (279, 274, 588), (274, 275, 588), (275, 63, 588), (63, 62, 588), (280, 34, 589), (34, 35, 589), (35, 66, 589), (66, 67, 589), (67, 281, 589), (281, 280, 589), (281, 283, 590), (283, 282, 590), (282, 273, 590), (273, 272, 590), (272, 280, 590), (280, 281, 590), (284, 282, 591), (282, 283, 591), (283, 68, 591), (68, 69, 591), (69, 285, 591), (285, 284, 591), (285, 287, 592), (287, 286, 592), (286, 275, 592), (275, 274, 592), (274, 284, 592), (284, 285, 592), (64, 286, 593), (286, 287, 593), (287, 70, 593), (70, 71, 593), (71, 65, 593), (65, 64, 593), (66, 72, 594), (72, 73, 594), (73, 289, 594), (289, 288, 594), (288, 67, 594), (67, 66, 594), (68, 294, 595), (294, 295, 595), (295, 291, 595), (291, 290, 595), (290, 69, 595), (69, 68, 595), (297, 295, 596), (295, 294, 596), (294, 288, 596), (288, 289, 596), (289, 296, 596), (296, 297, 596), (296, 74, 597), (74, 75, 597), (75, 293, 597), (293, 292, 597), (292, 297, 597), (297, 296, 597), (70, 298, 598), (298, 299, 598), (299, 121, 598), (121, 120, 598), (120, 71, 598), (71, 70, 598), (301, 299, 599), (299, 298, 599), (298, 290, 599), (290, 291, 599), (291, 300, 599), (300, 301, 599), (300, 302, 600), (302, 303, 600), (303, 123, 600), (123, 122, 600), (122, 301, 600), (301, 300, 600), (305, 303, 601), (303, 302, 601), (302, 292, 601), (292, 293, 601), (293, 304, 601), (304, 305, 601), (304, 76, 602), (76, 77, 602), (77, 125, 602), (125, 124, 602), (124, 305, 602), (305, 304, 602), (72, 36, 603), (36, 37, 603), (37, 306, 603), (306, 307, 603), (307, 73, 603), (73, 72, 603), (312, 38, 604), (38, 39, 604), (39, 308, 604), (308, 309, 604), (309, 313, 604), (313, 312, 604), (313, 315, 605), (315, 314, 605), (314, 307, 605), (307, 306, 605), (306, 312, 605), (312, 313, 605), (74, 314, 606), (314, 315, 606), (315, 310, 606), (310, 311, 606), (311, 75, 606), (75, 74, 606), (316, 40, 607), (40, 41, 607), (41, 78, 607), (78, 79, 607), (79, 317, 607), (317, 316, 607), (317, 319, 608), (319, 318, 608), (318, 309, 608), (309, 308, 608), (308, 316, 608), (316, 317, 608), (320, 318, 609), (318, 319, 609), (319, 80, 609), (80, 81, 609), (81, 321, 609), (321, 320, 609), (321, 323, 610), (323, 322, 610), (322, 311, 610), (311, 310, 610), (310, 320, 610), (320, 321, 610), (76, 322, 611), (322, 323, 611), (323, 82, 611), (82, 83, 611), (83, 77, 611), (77, 76, 611), (78, 84, 612), (84, 85, 612), (85, 325, 612), (325, 324, 612), (324, 79, 612), (79, 78, 612), (80, 330, 613), (330, 331, 613), (331, 327, 613), (327, 326, 613), (326, 81, 613), (81, 80, 613), (333, 331, 614), (331, 330, 614), (330, 324, 614), (324, 325, 614), (325, 332, 614), (332, 333, 614), (332, 86, 615), (86, 87, 615), (87, 329, 615), (329, 328, 615), (328, 333, 615), (333, 332, 615), (82, 334, 616), (334, 335, 616), (335, 127, 616), (127, 126, 616), (126, 83, 616), (83, 82, 616), (337, 335, 617), (335, 334, 617), (334, 326, 617), (326, 327, 617), (327, 336, 617), (336, 337, 617), (336, 338, 618), (338, 339, 618), (339, 129, 618), (129, 128, 618), (128, 337, 618), (337, 336, 618), (341, 339, 619), (339, 338, 619), (338, 328, 619), (328, 329, 619), (329, 340, 619), (340, 341, 619), (340, 88, 620), (88, 89, 620), (89, 131, 620), (131, 130, 620), (130, 341, 620), (341, 340, 620), (84, 42, 621), (42, 43, 621), (43, 342, 621), (342, 343, 621), (343, 85, 621), (85, 84, 621), (348, 44, 622), (44, 45, 622), (45, 344, 622), (344, 345, 622), (345, 349, 622), (349, 348, 622), (349, 351, 623), (351, 350, 623), (350, 343, 623), (343, 342, 623), (342, 348, 623), (348, 349, 623), (86, 350, 624), (350, 351, 624), (351, 346, 624), (346, 347, 624), (347, 87, 624), (87, 86, 624), (352, 46, 625), (46, 47, 625), (47, 90, 625), (90, 91, 625), (91, 353, 625), (353, 352, 625), (353, 355, 626), (355, 354, 626), (354, 345, 626), (345, 344, 626), (344, 352, 626), (352, 353, 626), (356, 354, 627), (354, 355, 627), (355, 92, 627), (92, 93, 627), (93, 357, 627), (357, 356, 627), (357, 359, 628), (359, 358, 628), (358, 347, 628), (347, 346, 628), (346, 356, 628), (356, 357, 628), (88, 358, 629), (358, 359, 629), (359, 94, 629), (94, 95, 629), (95, 89, 629), (89, 88, 629), (90, 96, 630), (96, 97, 630), (97, 361, 630), (361, 360, 630), (360, 91, 630), (91, 90, 630), (92, 366, 631), (366, 367, 631), (367, 363, 631), (363, 362, 631), (362, 93, 631), (93, 92, 631), (369, 367, 632), (367, 366, 632), (366, 360, 632), (360, 361, 632), (361, 368, 632), (368, 369, 632), (368, 98, 633), (98, 99, 633), (99, 365, 633), (365, 364, 633), (364, 369, 633), (369, 368, 633), (94, 370, 634), (370, 371, 634), (371, 133, 634), (133, 132, 634), (132, 95, 634), (95, 94, 634), (373, 371, 635), (371, 370, 635), (370, 362, 635), (362, 363, 635), (363, 372, 635), (372, 373, 635), (372, 374, 636), (374, 375, 636), (375, 135, 636), (135, 134, 636), (134, 373, 636), (373, 372, 636), (377, 375, 637), (375, 374, 637), (374, 364, 637), (364, 365, 637), (365, 376, 637), (376, 377, 637), (376, 100, 638), (100, 101, 638), (101, 137, 638), (137, 136, 638), (136, 377, 638), (377, 376, 638), (96, 48, 639), (48, 49, 639), (49, 378, 639), (378, 379, 639), (379, 97, 639), (97, 96, 639), (384, 50, 640), (50, 51, 640), (51, 380, 640), (380, 381, 640), (381, 385, 640), (385, 384, 640), (385, 387, 641), (387, 386, 641), (386, 379, 641), (379, 378, 641), (378, 384, 641), (384, 385, 641), (98, 386, 642), (386, 387, 642), (387, 382, 642), (382, 383, 642), (383, 99, 642), (99, 98, 642), (388, 52, 643), (52, 53, 643), (53, 102, 643), (102, 103, 643), (103, 389, 643), (389, 388, 643), (389, 391, 644), (391, 390, 644), (390, 381, 644), (381, 380, 644), (380, 388, 644), (388, 389, 644), (392, 390, 645), (390, 391, 645), (391, 104, 645), (104, 105, 645), (105, 393, 645), (393, 392, 645), (393, 395, 646), (395, 394, 646), (394, 383, 646), (383, 382, 646), (382, 392, 646), (392, 393, 646), (100, 394, 647), (394, 395, 647), (395, 106, 647), (106, 107, 647), (107, 101, 647), (101, 100, 647), (102, 108, 648), (108, 109, 648), (109, 397, 648), (397, 396, 648), (396, 103, 648), (103, 102, 648), (104, 402, 649), (402, 403, 649), (403, 399, 649), (399, 398, 649), (398, 105, 649), (105, 104, 649), (405, 403, 650), (403, 402, 650), (402, 396, 650), (396, 397, 650), (397, 404, 650), (404, 405, 650), (404, 110, 651), (110, 111, 651), (111, 401, 651), (401, 400, 651), (400, 405, 651), (405, 404, 651), (106, 406, 652), (406, 407, 652), (407, 139, 652), (139, 138, 652), (138, 107, 652), (107, 106, 652), (409, 407, 653), (407, 406, 653), (406, 398, 653), (398, 399, 653), (399, 408, 653), (408, 409, 653), (408, 410, 654), (410, 411, 654), (411, 141, 654), (141, 140, 654), (140, 409, 654), (409, 408, 654), (413, 411, 655), (411, 410, 655), (410, 400, 655), (400, 401, 655), (401, 412, 655), (412, 413, 655), (412, 112, 656), (112, 113, 656), (113, 143, 656), (143, 142, 656), (142, 413, 656), (413, 412, 656), (108, 54, 657), (54, 55, 657), (55, 414, 657), (414, 415, 657), (415, 109, 657), (109, 108, 657), (420, 56, 658), (56, 57, 658), (57, 416, 658), (416, 417, 658), (417, 421, 658), (421, 420, 658), (421, 423, 659), (423, 422, 659), (422, 415, 659), (415, 414, 659), (414, 420, 659), (420, 421, 659), (110, 422, 660), (422, 423, 660), (423, 418, 660), (418, 419, 660), (419, 111, 660), (111, 110, 660), (424, 58, 661), (58, 59, 661), (59, 114, 661), (114, 115, 661), (115, 425, 661), (425, 424, 661), (425, 427, 662), (427, 426, 662), (426, 417, 662), (417, 416, 662), (416, 424, 662), (424, 425, 662), (428, 426, 663), (426, 427, 663), (427, 116, 663), (116, 117, 663), (117, 429, 663), (429, 428, 663), (429, 431, 664), (431, 430, 664), (430, 419, 664), (419, 418, 664), (418, 428, 664), (428, 429, 664), (112, 430, 665), (430, 431, 665), (431, 118, 665), (118, 119, 665), (119, 113, 665), (113, 112, 665), (114, 60, 666), (60, 61, 666), (61, 433, 666), (433, 432, 666), (432, 115, 666), (115, 114, 666), (116, 438, 667), (438, 439, 667), (439, 435, 667), (435, 434, 667), (434, 117, 667), (117, 116, 667), (441, 439, 668), (439, 438, 668), (438, 432, 668), (432, 433, 668), (433, 440, 668), (440, 441, 668), (440, 62, 669), (62, 63, 669), (63, 437, 669), (437, 436, 669), (436, 441, 669), (441, 440, 669), (118, 442, 670), (442, 443, 670), (443, 145, 670), (145, 144, 670), (144, 119, 670), (119, 118, 670), (445, 443, 671), (443, 442, 671), (442, 434, 671), (434, 435, 671), (435, 444, 671), (444, 445, 671), (444, 446, 672), (446, 447, 672), (447, 147, 672), (147, 146, 672), (146, 445, 672), (445, 444, 672), (449, 447, 673), (447, 446, 673), (446, 436, 673), (436, 437, 673), (437, 448, 673), (448, 449, 673), (448, 64, 674), (64, 65, 674), (65, 149, 674), (149, 148, 674), (148, 449, 674), (449, 448, 674), (150, 120, 675), (120, 121, 675), (121, 450, 675), (450, 451, 675), (451, 151, 675), (151, 150, 675), (456, 122, 676), (122, 123, 676), (123, 452, 676), (452, 453, 676), (453, 457, 676), (457, 456, 676), (457, 459, 677), (459, 458, 677), (458, 451, 677), (451, 450, 677), (450, 456, 677), (456, 457, 677), (152, 458, 678), (458, 459, 678), (459, 454, 678), (454, 455, 678), (455, 153, 678), (153, 152, 678), (460, 124, 679), (124, 125, 679), (125, 156, 679), (156, 157, 679), (157, 461, 679), (461, 460, 679), (461, 463, 680), (463, 462, 680), (462, 453, 680), (453, 452, 680), (452, 460, 680), (460, 461, 680), (464, 462, 681), (462, 463, 681), (463, 158, 681), (158, 159, 681), (159, 465, 681), (465, 464, 681), (465, 467, 682), (467, 466, 682), (466, 455, 682), (455, 454, 682), (454, 464, 682), (464, 465, 682), (154, 466, 683), (466, 467, 683), (467, 160, 683), (160, 161, 683), (161, 155, 683), (155, 154, 683), (156, 126, 684), (126, 127, 684), (127, 468, 684), (468, 469, 684), (469, 157, 684), (157, 156, 684), (474, 128, 685), (128, 129, 685), (129, 470, 685), (470, 471, 685), (471, 475, 685), (475, 474, 685), (475, 477, 686), (477, 476, 686), (476, 469, 686), (469, 468, 686), (468, 474, 686), (474, 475, 686), (158, 476, 687), (476, 477, 687), (477, 472, 687), (472, 473, 687), (473, 159, 687), (159, 158, 687), (478, 130, 688), (130, 131, 688), (131, 162, 688), (162, 163, 688), (163, 479, 688), (479, 478, 688), (479, 481, 689), (481, 480, 689), (480, 471, 689), (471, 470, 689), (470, 478, 689), (478, 479, 689), (482, 480, 690), (480, 481, 690), (481, 164, 690), (164, 165, 690), (165, 483, 690), (483, 482, 690), (483, 485, 691), (485, 484, 691), (484, 473, 691), (473, 472, 691), (472, 482, 691), (482, 483, 691), (160, 484, 692), (484, 485, 692), (485, 166, 692), (166, 167, 692), (167, 161, 692), (161, 160, 692), (162, 132, 693), (132, 133, 693), (133, 486, 693), (486, 487, 693), (487, 163, 693), (163, 162, 693), (492, 134, 694), (134, 135, 694), (135, 488, 694), (488, 489, 694), (489, 493, 694), (493, 492, 694), (493, 495, 695), (495, 494, 695), (494, 487, 695), (487, 486, 695), (486, 492, 695), (492, 493, 695), (164, 494, 696), (494, 495, 696), (495, 490, 696), (490, 491, 696), (491, 165, 696), (165, 164, 696), (496, 136, 697), (136, 137, 697), (137, 168, 697), (168, 169, 697), (169, 497, 697), (497, 496, 697), (497, 499, 698), (499, 498, 698), (498, 489, 698), (489, 488, 698), (488, 496, 698), (496, 497, 698), (500, 498, 699), (498, 499, 699), (499, 170, 699), (170, 171, 699), (171, 501, 699), (501, 500, 699), (501, 503, 700), (503, 502, 700), (502, 491, 700), (491, 490, 700), (490, 500, 700), (500, 501, 700), (166, 502, 701), (502, 503, 701), (503, 172, 701), (172, 173, 701), (173, 167, 701), (167, 166, 701), (168, 138, 702), (138, 139, 702), (139, 504, 702), (504, 505, 702), (505, 169, 702), (169, 168, 702), (510, 140, 703), (140, 141, 703), (141, 506, 703), (506, 507, 703), (507, 511, 703), (511, 510, 703), (511, 513, 704), (513, 512, 704), (512, 505, 704), (505, 504, 704), (504, 510, 704), (510, 511, 704), (170, 512, 705), (512, 513, 705), (513, 508, 705), (508, 509, 705), (509, 171, 705), (171, 170, 705), (514, 142, 706), (142, 143, 706), (143, 174, 706), (174, 175, 706), (175, 515, 706), (515, 514, 706), (515, 517, 707), (517, 516, 707), (516, 507, 707), (507, 506, 707), (506, 514, 707), (514, 515, 707), (518, 516, 708), (516, 517, 708), (517, 176, 708), (176, 177, 708), (177, 519, 708), (519, 518, 708), (519, 521, 709), (521, 520, 709), (520, 509, 709), (509, 508, 709), (508, 518, 709), (518, 519, 709), (172, 520, 710), (520, 521, 710), (521, 178, 710), (178, 179, 710), (179, 173, 710), (173, 172, 710), (174, 144, 711), (144, 145, 711), (145, 522, 711), (522, 523, 711), (523, 175, 711), (175, 174, 711), (528, 146, 712), (146, 147, 712), (147, 524, 712), (524, 525, 712), (525, 529, 712), (529, 528, 712), (529, 531, 713), (531, 530, 713), (530, 523, 713), (523, 522, 713), (522, 528, 713), (528, 529, 713), (176, 530, 714), (530, 531, 714), (531, 526, 714), (526, 527, 714), (527, 177, 714), (177, 176, 714), (532, 148, 715), (148, 149, 715), (149, 150, 715), (150, 151, 715), (151, 533, 715), (533, 532, 715), (533, 535, 716), (535, 534, 716), (534, 525, 716), (525, 524, 716), (524, 532, 716), (532, 533, 716), (536, 534, 717), (534, 535, 717), (535, 152, 717), (152, 153, 717), (153, 537, 717), (537, 536, 717), (537, 539, 718), (539, 538, 718), (538, 527, 718), (527, 526, 718), (526, 536, 718), (536, 537, 718), (178, 538, 719), (538, 539, 719), (539, 154, 719), (154, 155, 719), (155, 179, 719), (179, 178, 719), (6, 0, 720), (0, 24, 720), (24, 18, 720), (18, 12, 720), (12, 6, 720), (1, 180, 721), (180, 186, 721), (186, 2, 721), (2, 260, 721), (260, 253, 721), (253, 1, 721), (3, 182, 722), (182, 190, 722), (190, 4, 722), (4, 268, 722), (268, 257, 722), (257, 3, 722), (5, 30, 723), (30, 60, 723), (60, 114, 723), (114, 59, 723), (59, 5, 723), (181, 7, 724), (7, 198, 724), (198, 204, 724), (204, 8, 724), (8, 188, 724), (188, 181, 724), (185, 9, 725), (9, 200, 725), (200, 208, 725), (208, 10, 725), (10, 196, 725), (196, 185, 725), (35, 11, 726), (11, 36, 726), (36, 72, 726), (72, 66, 726), (66, 35, 726), (199, 13, 727), (13, 216, 727), (216, 222, 727), (222, 14, 727), (14, 206, 727), (206, 199, 727), (203, 15, 728), (15, 218, 728), (218, 226, 728), (226, 16, 728), (16, 214, 728), (214, 203, 728), (41, 17, 729), (17, 42, 729), (42, 84, 729), (84, 78, 729), (78, 41, 729), (217, 19, 730), (19, 234, 730), (234, 240, 730), (240, 20, 730), (20, 224, 730), (224, 217, 730), (221, 21, 731), (21, 236, 731), (236, 244, 731), (244, 22, 731), (22, 232, 731), (232, 221, 731), (47, 23, 732), (23, 48, 732), (48, 96, 732), (96, 90, 732), (90, 47, 732), (235, 25, 733), (25, 252, 733), (252, 258, 733), (258, 26, 733), (26, 242, 733), (242, 235, 733), (239, 27, 734), (27, 254, 734), (254, 262, 734), (262, 28, 734), (28, 250, 734), (250, 239, 734), (53, 29, 735), (29, 54, 735), (54, 108, 735), (108, 102, 735), (102, 53, 735), (31, 191, 736), (191, 193, 736), (193, 32, 736), (32, 276, 736), (276, 270, 736), (270, 31, 736), (33, 195, 737), (195, 197, 737), (197, 34, 737), (34, 280, 737), (280, 272, 737), (272, 33, 737), (37, 209, 738), (209, 211, 738), (211, 38, 738), (38, 312, 738), (312, 306, 738), (306, 37, 738), (39, 213, 739), (213, 215, 739), (215, 40, 739), (40, 316, 739), (316, 308, 739), (308, 39, 739), (43, 227, 740), (227, 229, 740), (229, 44, 740), (44, 348, 740), (348, 342, 740), (342, 43, 740), (45, 231, 741), (231, 233, 741), (233, 46, 741), (46, 352, 741), (352, 344, 741), (344, 45, 741), (49, 245, 742), (245, 247, 742), (247, 50, 742), (50, 384, 742), (384, 378, 742), (378, 49, 742), (51, 249, 743), (249, 251, 743), (251, 52, 743), (52, 388, 743), (388, 380, 743), (380, 51, 743), (55, 263, 744), (263, 265, 744), (265, 56, 744), (56, 420, 744), (420, 414, 744), (414, 55, 744), (57, 267, 745), (267, 269, 745), (269, 58, 745), (58, 424, 745), (424, 416, 745), (416, 57, 745), (61, 271, 746), (271, 278, 746), (278, 62, 746), (62, 440, 746), (440, 433, 746), (433, 61, 746), (63, 275, 747), (275, 286, 747), (286, 64, 747), (64, 448, 747), (448, 437, 747), (437, 63, 747), (65, 71, 748), (71, 120, 748), (120, 150, 748), (150, 149, 748), (149, 65, 748), (281, 67, 749), (67, 288, 749), (288, 294, 749), (294, 68, 749), (68, 283, 749), (283, 281, 749), (285, 69, 750), (69, 290, 750), (290, 298, 750), (298, 70, 750), (70, 287, 750), (287, 285, 750), (289, 73, 751), (73, 307, 751), (307, 314, 751), (314, 74, 751), (74, 296, 751), (296, 289, 751), (293, 75, 752), (75, 311, 752), (311, 322, 752), (322, 76, 752), (76, 304, 752), (304, 293, 752), (125, 77, 753), (77, 83, 753), (83, 126, 753), (126, 156, 753), (156, 125, 753), (317, 79, 754), (79, 324, 754), (324, 330, 754), (330, 80, 754), (80, 319, 754), (319, 317, 754), (321, 81, 755), (81, 326, 755), (326, 334, 755), (334, 82, 755), (82, 323, 755), (323, 321, 755), (325, 85, 756), (85, 343, 756), (343, 350, 756), (350, 86, 756), (86, 332, 756), (332, 325, 756), (329, 87, 757), (87, 347, 757), (347, 358, 757), (358, 88, 757), (88, 340, 757), (340, 329, 757), (131, 89, 758), (89, 95, 758), (95, 132, 758), (132, 162, 758), (162, 131, 758), (353, 91, 759), (91, 360, 759), (360, 366, 759), (366, 92, 759), (92, 355, 759), (355, 353, 759), (357, 93, 760), (93, 362, 760), (362, 370, 760), (370, 94, 760), (94, 359, 760), (359, 357, 760), (361, 97, 761), (97, 379, 761), (379, 386, 761), (386, 98, 761), (98, 368, 761), (368, 361, 761), (365, 99, 762), (99, 383, 762), (383, 394, 762), (394, 100, 762), (100, 376, 762), (376, 365, 762), (137, 101, 763), (101, 107, 763), (107, 138, 763), (138, 168, 763), (168, 137, 763), (389, 103, 764), (103, 396, 764), (396, 402, 764), (402, 104, 764), (104, 391, 764), (391, 389, 764), (393, 105, 765), (105, 398, 765), (398, 406, 765), (406, 106, 765), (106, 395, 765), (395, 393, 765), (397, 109, 766), (109, 415, 766), (415, 422, 766), (422, 110, 766), (110, 404, 766), (404, 397, 766), (401, 111, 767), (111, 419, 767), (419, 430, 767), (430, 112, 767), (112, 412, 767), (412, 401, 767), (143, 113, 768), (113, 119, 768), (119, 144, 768), (144, 174, 768), (174, 143, 768), (425, 115, 769), (115, 432, 769), (432, 438, 769), (438, 116, 769), (116, 427, 769), (427, 425, 769), (429, 117, 770), (117, 434, 770), (434, 442, 770), (442, 118, 770), (118, 431, 770), (431, 429, 770), (121, 299, 771), (299, 301, 771), (301, 122, 771), (122, 456, 771), (456, 450, 771), (450, 121, 771), (123, 303, 772), (303, 305, 772), (305, 124, 772), (124, 460, 772), (460, 452, 772), (452, 123, 772), (127, 335, 773), (335, 337, 773), (337, 128, 773), (128, 474, 773), (474, 468, 773), (468, 127, 773), (129, 339, 774), (339, 341, 774), (341, 130, 774), (130, 478, 774), (478, 470, 774), (470, 129, 774), (133, 371, 775), (371, 373, 775), (373, 134, 775), (134, 492, 775), (492, 486, 775), (486, 133, 775), (135, 375, 776), (375, 377, 776), (377, 136, 776), (136, 496, 776), (496, 488, 776), (488, 135, 776), (139, 407, 777), (407, 409, 777), (409, 140, 777), (140, 510, 777), (510, 504, 777), (504, 139, 777), (141, 411, 778), (411, 413, 778), (413, 142, 778), (142, 514, 778), (514, 506, 778), (506, 141, 778), (145, 443, 779), (443, 445, 779), (445, 146, 779), (146, 528, 779), (528, 522, 779), (522, 145, 779), (147, 447, 780), (447, 449, 780), (449, 148, 780), (148, 532, 780), (532, 524, 780), (524, 147, 780), (151, 451, 781), (451, 458, 781), (458, 152, 781), (152, 535, 781), (535, 533, 781), (533, 151, 781), (153, 455, 782), (455, 466, 782), (466, 154, 782), (154, 539, 782), (539, 537, 782), (537, 153, 782), (155, 161, 783), (161, 167, 783), (167, 173, 783), (173, 179, 783), (179, 155, 783), (461, 157, 784), (157, 469, 784), (469, 476, 784), (476, 158, 784), (158, 463, 784), (463, 461, 784), (465, 159, 785), (159, 473, 785), (473, 484, 785), (484, 160, 785), (160, 467, 785), (467, 465, 785), (479, 163, 786), (163, 487, 786), (487, 494, 786), (494, 164, 786), (164, 481, 786), (481, 479, 786), (483, 165, 787), (165, 491, 787), (491, 502, 787), (502, 166, 787), (166, 485, 787), (485, 483, 787), (497, 169, 788), (169, 505, 788), (505, 512, 788), (512, 170, 788), (170, 499, 788), (499, 497, 788), (501, 171, 789), (171, 509, 789), (509, 520, 789), (520, 172, 789), (172, 503, 789), (503, 501, 789), (515, 175, 790), (175, 523, 790), (523, 530, 790), (530, 176, 790), (176, 517, 790), (517, 515, 790), (519, 177, 791), (177, 527, 791), (527, 538, 791), (538, 178, 791), (178, 521, 791), (521, 519, 791), (183, 187, 792), (187, 189, 792), (189, 184, 792), (184, 194, 792), (194, 192, 792), (192, 183, 792), (201, 205, 793), (205, 207, 793), (207, 202, 793), (202, 212, 793), (212, 210, 793), (210, 201, 793), (219, 223, 794), (223, 225, 794), (225, 220, 794), (220, 230, 794), (230, 228, 794), (228, 219, 794), (237, 241, 795), (241, 243, 795), (243, 238, 795), (238, 248, 795), (248, 246, 795), (246, 237, 795), (255, 259, 796), (259, 261, 796), (261, 256, 796), (256, 266, 796), (266, 264, 796), (264, 255, 796), (277, 273, 797), (273, 282, 797), (282, 284, 797), (284, 274, 797), (274, 279, 797), (279, 277, 797), (291, 295, 798), (295, 297, 798), (297, 292, 798), (292, 302, 798), (302, 300, 798), (300, 291, 798), (313, 309, 799), (309, 318, 799), (318, 320, 799), (320, 310, 799), (310, 315, 799), (315, 313, 799), (327, 331, 800), (331, 333, 800), (333, 328, 800), (328, 338, 800), (338, 336, 800), (336, 327, 800), (349, 345, 801), (345, 354, 801), (354, 356, 801), (356, 346, 801), (346, 351, 801), (351, 349, 801), (363, 367, 802), (367, 369, 802), (369, 364, 802), (364, 374, 802), (374, 372, 802), (372, 363, 802), (385, 381, 803), (381, 390, 803), (390, 392, 803), (392, 382, 803), (382, 387, 803), (387, 385, 803), (399, 403, 804), (403, 405, 804), (405, 400, 804), (400, 410, 804), (410, 408, 804), (408, 399, 804), (421, 417, 805), (417, 426, 805), (426, 428, 805), (428, 418, 805), (418, 423, 805), (423, 421, 805), (435, 439, 806), (439, 441, 806), (441, 436, 806), (436, 446, 806), (446, 444, 806), (444, 435, 806), (457, 453, 807), (453, 462, 807), (462, 464, 807), (464, 454, 807), (454, 459, 807), (459, 457, 807), (475, 471, 808), (471, 480, 808), (480, 482, 808), (482, 472, 808), (472, 477, 808), (477, 475, 808), (493, 489, 809), (489, 498, 809), (498, 500, 809), (500, 490, 809), (490, 495, 809), (495, 493, 809), (511, 507, 810), (507, 516, 810), (516, 518, 810), (518, 508, 810), (508, 513, 810), (513, 511, 810), (529, 525, 811), (525, 534, 811), (534, 536, 811), (536, 526, 811), (526, 531, 811), (531, 529, 811)])
me_gd_mesh_001.use_remesh_preserve_volume = False
me_gd_mesh_001.use_remesh_preserve_attributes = False
me_gd_mesh_001.use_mirror_vertex_groups = False
me_gd_mesh_001.update()

# ---- objects
ob_gd_mesh_001 = bpy.data.objects.new('GD_mesh.001', me_gd_mesh_001)

# ---- transforms, parenting, visibility, modifiers, constraints
ob_gd_mesh_001.location = (0.0, 0.0, 0.0)
ob_gd_mesh_001.lineart.crease_threshold = 0.0

# ---- collection membership
col_collection_1.objects.link(ob_gd_mesh_001)

# ---- scene / render settings (as saved in the file)
scene.frame_start = 1; scene.frame_end = 250; scene.frame_set(1)
scene.render.engine = 'BLENDER_EEVEE_NEXT'
scene.render.resolution_percentage = 50
scene.render.dither_intensity = 0.0
scene.cycles.use_denoising = False
scene.cycles.samples = 10
scene.cycles.sampling_pattern = 'TABULATED_SOBOL'
scene.cycles.light_sampling_threshold = 0.0
scene.cycles.use_adaptive_sampling = False
scene.cycles.use_light_tree = False
scene.cycles.blur_glossy = 0.0
scene.cycles.pixel_filter_type = 'GAUSSIAN'
scene.cycles.sample_clamp_indirect = 0.0
scene.view_settings.view_transform = 'Standard'
bpy.context.view_layer.update()

# ---- added for rendering (the .blend has no active camera and no usable light): camera, sun
cam_auto = bpy.data.cameras.new('AutoCamera')
cam_auto.lens = 50.0
cam_auto.sensor_width = 36.0
cam_auto.clip_end = 1000.0
ob_auto_camera = bpy.data.objects.new('AutoCamera', cam_auto)
scene.collection.objects.link(ob_auto_camera)
ob_auto_camera.location = (1.62202, -1.94642, 1.29762)
ob_auto_camera.rotation_euler = (1.09748, -7.21219e-08, 0.694738)
scene.camera = ob_auto_camera
light_auto_sun = bpy.data.lights.new('AutoSun', 'SUN')
light_auto_sun.energy = 3.0
light_auto_sun.angle = 0.0523599
ob_auto_sun = bpy.data.objects.new('AutoSun', light_auto_sun)
scene.collection.objects.link(ob_auto_sun)
ob_auto_sun.rotation_euler = (0.872665, 0.174533, 0.523599)
bpy.context.view_layer.update()
